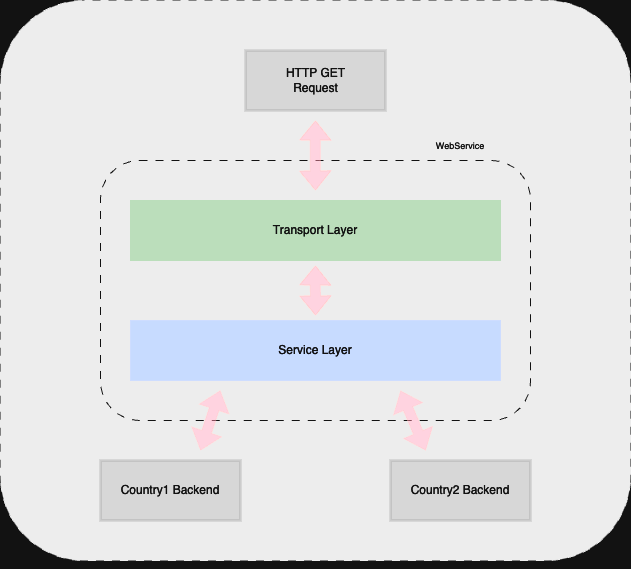

The diagram above was exported from draw.io. Its source (the exported page's mxGraphModel, read from the mxfile embedded in the PNG):
<mxGraphModel dx="414" dy="276" grid="1" gridSize="10" guides="1" tooltips="1" connect="1" arrows="1" fold="1" page="1" pageScale="1" pageWidth="850" pageHeight="1100" math="0" shadow="0">
  <root>
    <mxCell id="0" />
    <mxCell id="1" parent="0" />
    <mxCell id="0M-CnI_bLUz-qjjaforx-2" value="" style="rounded=1;whiteSpace=wrap;html=1;dashed=1;dashPattern=8 8;fillColor=#000000;" vertex="1" parent="1">
      <mxGeometry x="120" y="50" width="630" height="560" as="geometry" />
    </mxCell>
    <mxCell id="0M-CnI_bLUz-qjjaforx-3" value="" style="rounded=0;whiteSpace=wrap;html=1;fillColor=#008a00;strokeColor=#005700;opacity=30;fontColor=#ffffff;" vertex="1" parent="1">
      <mxGeometry x="250" y="250" width="370" height="60" as="geometry" />
    </mxCell>
    <mxCell id="0M-CnI_bLUz-qjjaforx-4" value="" style="rounded=0;whiteSpace=wrap;html=1;fillColor=#0050ef;strokeColor=#001DBC;opacity=30;fontColor=#ffffff;" vertex="1" parent="1">
      <mxGeometry x="250" y="370" width="370" height="60" as="geometry" />
    </mxCell>
    <mxCell id="0M-CnI_bLUz-qjjaforx-5" value="" style="rounded=0;whiteSpace=wrap;html=1;opacity=10;strokeColor=#FFFFFF;strokeWidth=3;" vertex="1" parent="1">
      <mxGeometry x="365" y="100" width="140" height="60" as="geometry" />
    </mxCell>
    <mxCell id="0M-CnI_bLUz-qjjaforx-7" style="edgeStyle=orthogonalEdgeStyle;rounded=0;orthogonalLoop=1;jettySize=auto;html=1;exitX=0.5;exitY=1;exitDx=0;exitDy=0;" edge="1" parent="1" source="0M-CnI_bLUz-qjjaforx-2" target="0M-CnI_bLUz-qjjaforx-2">
      <mxGeometry relative="1" as="geometry" />
    </mxCell>
    <mxCell id="0M-CnI_bLUz-qjjaforx-8" value="" style="rounded=1;whiteSpace=wrap;html=1;fillColor=none;dashed=1;dashPattern=8 8;strokeColor=#FFFFFF;" vertex="1" parent="1">
      <mxGeometry x="220" y="210" width="430" height="260" as="geometry" />
    </mxCell>
    <mxCell id="0M-CnI_bLUz-qjjaforx-9" value="" style="rounded=0;whiteSpace=wrap;html=1;opacity=10;strokeColor=#FFFFFF;strokeWidth=3;" vertex="1" parent="1">
      <mxGeometry x="510" y="510" width="140" height="60" as="geometry" />
    </mxCell>
    <mxCell id="0M-CnI_bLUz-qjjaforx-10" value="" style="rounded=0;whiteSpace=wrap;html=1;opacity=10;strokeColor=#FFFFFF;strokeWidth=3;" vertex="1" parent="1">
      <mxGeometry x="220" y="510" width="140" height="60" as="geometry" />
    </mxCell>
    <mxCell id="0M-CnI_bLUz-qjjaforx-11" value="" style="shape=flexArrow;endArrow=classic;startArrow=classic;html=1;rounded=0;fillColor=#a20025;strokeColor=#6F0000;opacity=40;" edge="1" parent="1">
      <mxGeometry width="100" height="100" relative="1" as="geometry">
        <mxPoint x="435" y="240" as="sourcePoint" />
        <mxPoint x="435" y="170" as="targetPoint" />
        <Array as="points">
          <mxPoint x="434.67" y="210.08" />
        </Array>
      </mxGeometry>
    </mxCell>
    <mxCell id="0M-CnI_bLUz-qjjaforx-12" value="" style="shape=flexArrow;endArrow=classic;startArrow=classic;html=1;rounded=0;fillColor=#a20025;strokeColor=#6F0000;opacity=40;" edge="1" parent="1">
      <mxGeometry width="100" height="100" relative="1" as="geometry">
        <mxPoint x="435.13" y="365" as="sourcePoint" />
        <mxPoint x="435" y="315" as="targetPoint" />
        <Array as="points">
          <mxPoint x="434.8" y="335.08000000000004" />
        </Array>
      </mxGeometry>
    </mxCell>
    <mxCell id="0M-CnI_bLUz-qjjaforx-13" value="" style="shape=flexArrow;endArrow=classic;startArrow=classic;html=1;rounded=0;fillColor=#a20025;strokeColor=#6F0000;opacity=40;exitX=0.413;exitY=0.786;exitDx=0;exitDy=0;exitPerimeter=0;" edge="1" parent="1">
      <mxGeometry width="100" height="100" relative="1" as="geometry">
        <mxPoint x="319.99999999999994" y="500.00000000000006" as="sourcePoint" />
        <mxPoint x="339.79152521525225" y="439.84" as="targetPoint" />
        <Array as="points">
          <mxPoint x="339.77" y="439.92" />
        </Array>
      </mxGeometry>
    </mxCell>
    <mxCell id="0M-CnI_bLUz-qjjaforx-15" value="" style="shape=flexArrow;endArrow=classic;startArrow=classic;html=1;rounded=0;fillColor=#a20025;strokeColor=#6F0000;opacity=40;" edge="1" parent="1">
      <mxGeometry width="100" height="100" relative="1" as="geometry">
        <mxPoint x="545.23" y="500" as="sourcePoint" />
        <mxPoint x="520.0215252152523" y="440" as="targetPoint" />
        <Array as="points">
          <mxPoint x="520" y="440.08000000000004" />
        </Array>
      </mxGeometry>
    </mxCell>
    <mxCell id="0M-CnI_bLUz-qjjaforx-16" value="&lt;font color=&quot;#ffffff&quot;&gt;HTTP GET Request&lt;/font&gt;" style="text;html=1;align=center;verticalAlign=middle;whiteSpace=wrap;rounded=0;" vertex="1" parent="1">
      <mxGeometry x="392.5" y="115" width="85" height="30" as="geometry" />
    </mxCell>
    <mxCell id="0M-CnI_bLUz-qjjaforx-17" value="&lt;font color=&quot;#ffffff&quot;&gt;Transport Layer&lt;/font&gt;" style="text;html=1;align=center;verticalAlign=middle;whiteSpace=wrap;rounded=0;" vertex="1" parent="1">
      <mxGeometry x="350" y="265" width="170" height="30" as="geometry" />
    </mxCell>
    <mxCell id="0M-CnI_bLUz-qjjaforx-18" value="&lt;font color=&quot;#ffffff&quot;&gt;Service Layer&lt;/font&gt;" style="text;html=1;align=center;verticalAlign=middle;whiteSpace=wrap;rounded=0;" vertex="1" parent="1">
      <mxGeometry x="350" y="385" width="170" height="30" as="geometry" />
    </mxCell>
    <mxCell id="0M-CnI_bLUz-qjjaforx-19" value="&lt;font color=&quot;#ffffff&quot;&gt;Country1 Backend&lt;/font&gt;" style="text;html=1;align=center;verticalAlign=middle;whiteSpace=wrap;rounded=0;" vertex="1" parent="1">
      <mxGeometry x="205" y="525" width="170" height="30" as="geometry" />
    </mxCell>
    <mxCell id="0M-CnI_bLUz-qjjaforx-20" value="&lt;font color=&quot;#ffffff&quot;&gt;Country2 Backend&lt;/font&gt;" style="text;html=1;align=center;verticalAlign=middle;whiteSpace=wrap;rounded=0;" vertex="1" parent="1">
      <mxGeometry x="495" y="525" width="170" height="30" as="geometry" />
    </mxCell>
    <mxCell id="0M-CnI_bLUz-qjjaforx-21" value="&lt;font style=&quot;font-size: 9px;&quot; color=&quot;#ffffff&quot;&gt;WebService&lt;/font&gt;" style="text;html=1;align=center;verticalAlign=middle;whiteSpace=wrap;rounded=0;" vertex="1" parent="1">
      <mxGeometry x="495" y="180" width="170" height="30" as="geometry" />
    </mxCell>
  </root>
</mxGraphModel>